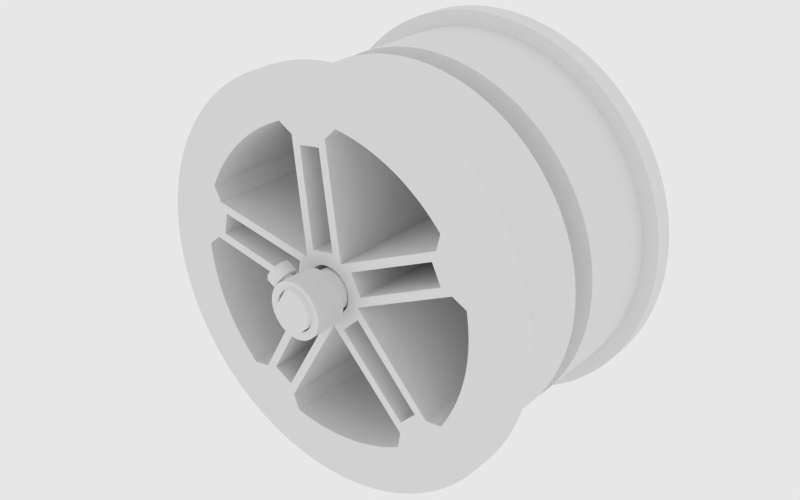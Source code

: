# Source: wheel.blend  (saved by Blender 2.63.13; exported with 4.5.12 LTS)
import bpy
from mathutils import Matrix  # noqa: F401  (used for matrix-valued properties, if any)

bpy.ops.wm.read_factory_settings(use_empty=True)
scene = bpy.context.scene
scene.name = 'Scene'

# ---- collections
col_collection_1 = bpy.data.collections.new('Collection 1'); scene.collection.children.link(col_collection_1)
col_collection_20 = bpy.data.collections.new('Collection 20'); scene.collection.children.link(col_collection_20)
col_collection_20.hide_render = True
col_collection_20.hide_viewport = True

# ---- materials (node trees are filled in below, after node groups)
mat_cyc_white = bpy.data.materials.new('cyc_white')
mat_cyc_latun = bpy.data.materials.new('cyc_latun')

# ---- material node trees

# ---- world
world_world = bpy.data.worlds.new('World'); scene.world = world_world
world_world.use_nodes = True; world_world.node_tree.nodes.clear()
_N = world_world.node_tree.nodes; _L = world_world.node_tree.links
n0 = _N.new('ShaderNodeOutputWorld'); n0.name = 'World Output'; n0.location = (300, 300)
n0.width = 120
n1 = _N.new('ShaderNodeBackground'); n1.name = 'Background'; n1.location = (10, 300)
n1.width = 150
n1.inputs[0].default_value = (0.8006, 0.8006, 0.8006, 1.0)
_L.new(n1.outputs[0], n0.inputs[0])
n0.is_active_output = True
world_world.color = (0.05088, 0.05088, 0.05088)
world_world.use_sun_shadow = False
world_world.sun_shadow_jitter_overblur = 0.0
world_world.cycles.sampling_method = 'MANUAL'
world_world.cycles.sample_map_resolution = 256
world_world.light_settings.ao_factor = 0.5

# ---- meshes
me_wheel = bpy.data.meshes.new('wheel')
me_wheel.from_pydata([(1.983, -9.156, 22.78), (1.983, -36.35, 22.78), (5.688, -9.156, 22.15), (5.688, -36.35, 22.15), (11.02, -9.156, 20.04), (11.02, -36.35, 20.04), (15.66, -9.156, 16.67), (15.66, -36.35, 16.67), (18.18, -9.156, 13.89), (18.18, -36.35, 13.89), (22.27, -9.156, 5.145), (22.27, -36.35, 5.145), (22.83, -9.156, 1.436), (22.83, -36.35, 1.436), (22.47, -9.156, -4.285), (22.47, -36.35, -4.285), (20.69, -9.156, -9.738), (20.69, -36.35, -9.738), (18.84, -9.156, -12.99), (18.84, -36.35, -12.99), (11.77, -9.156, -19.6), (11.77, -36.35, -19.6), (8.419, -9.156, -21.26), (8.419, -36.35, -21.26), (2.866, -9.156, -22.69), (2.866, -36.35, -22.69), (-2.866, -9.156, -22.69), (-2.866, -36.35, -22.69), (-6.524, -9.156, -21.92), (-6.524, -36.35, -21.92), (-15.01, -9.156, -17.26), (-15.01, -36.35, -17.26), (-17.62, -9.156, -14.58), (-17.62, -36.35, -14.58), (-20.69, -9.156, -9.738), (-20.69, -36.35, -9.738), (-22.47, -9.156, -4.285), (-22.47, -36.35, -4.285), (-22.85, -9.156, -0.5583), (-22.85, -36.35, -0.5583), (-21.06, -9.156, 8.937), (-21.06, -36.35, 8.937), (-19.31, -9.156, 12.25), (-19.31, -36.35, 12.25), (-15.66, -9.156, 16.67), (-15.66, -36.35, 16.67), (-11.02, -9.156, 20.04), (-11.02, -36.35, 20.04), (-7.586, -9.156, 21.57), (-7.586, -36.35, 21.57), (2.321, -9.156, 4.553), (2.321, -36.35, 4.553), (5.048, -9.156, -0.8003), (5.048, -36.35, -0.8003), (0.7988, -9.156, -5.048), (0.7988, -36.35, -5.048), (-4.554, -9.156, -2.32), (-4.554, -36.35, -2.32), (-3.613, -9.156, 3.614), (-3.613, -36.35, 3.614), (-7.464, -36.35, 29.07), (-14.46, -36.35, 26.3), (-20.55, -36.35, 21.88), (-25.34, -36.35, 16.08), (-28.55, -36.35, 9.275), (-29.96, -36.35, 1.885), (-29.48, -36.35, -5.624), (-27.16, -36.35, -12.78), (-23.13, -36.35, -19.13), (-17.64, -36.35, -24.28), (-11.05, -36.35, -27.91), (-3.762, -36.35, -29.78), (3.762, -36.35, -29.78), (11.05, -36.35, -27.91), (17.64, -36.35, -24.28), (23.13, -36.35, -19.13), (27.16, -36.35, -12.78), (29.48, -36.35, -5.624), (29.96, -36.35, 1.885), (28.55, -36.35, 9.275), (25.34, -36.35, 16.08), (20.55, -36.35, 21.88), (14.46, -36.35, 26.3), (7.464, -36.35, 29.07), (3.748e-06, -36.35, 30.02), (3.748e-06, -6.02e-07, 30.02), (7.464, -6.02e-07, 29.07), (14.46, -6.02e-07, 26.3), (20.55, -6.02e-07, 21.88), (25.34, -6.02e-07, 16.08), (28.55, -6.02e-07, 9.275), (29.96, -6.02e-07, 1.885), (29.48, -6.02e-07, -5.624), (27.16, -6.02e-07, -12.78), (23.13, -6.02e-07, -19.13), (17.64, -6.02e-07, -24.28), (11.05, -6.02e-07, -27.91), (3.762, -6.02e-07, -29.78), (-3.762, -6.02e-07, -29.78), (-11.05, -6.02e-07, -27.91), (-17.64, -6.02e-07, -24.28), (-23.13, -6.02e-07, -19.13), (-27.16, -6.02e-07, -12.78), (-29.48, -6.02e-07, -5.624), (-29.96, -6.02e-07, 1.885), (-28.55, -6.02e-07, 9.275), (-25.34, -6.02e-07, 16.08), (-20.55, -6.02e-07, 21.88), (-14.46, -6.02e-07, 26.3), (-7.464, -6.02e-07, 29.07), (-19.94, -36.35, 6.722), (-21.0, -36.35, 1.06), (-21.0, -9.156, 1.06), (-19.94, -9.156, 6.722), (0.2321, -9.156, 21.04), (-5.48, -9.156, 20.3), (0.2321, -36.35, 21.04), (-5.48, -36.35, 20.3), (12.18, -9.156, -17.16), (16.36, -9.156, -13.2), (16.36, -36.35, -13.2), (12.18, -36.35, -17.16), (-12.55, -9.156, -16.88), (-7.497, -9.156, -19.64), (-7.497, -36.35, -19.64), (-12.55, -36.35, -16.88), (20.08, -9.156, 6.281), (17.61, -9.156, 11.48), (17.61, -36.35, 11.48), (20.08, -36.35, 6.281), (0.9289, -36.35, 5.598), (-0.8501, -36.35, 19.64), (-4.102, -36.35, 19.22), (-2.517, -36.35, 5.053), (-5.037, -36.35, 2.613), (-18.94, -36.35, 5.26), (-19.54, -36.35, 2.037), (-5.584, -36.35, -0.8322), (-4.042, -36.35, -3.983), (-10.86, -36.35, -16.39), (-7.977, -36.35, -17.96), (-0.934, -36.35, -5.567), (2.539, -36.35, -5.075), (12.23, -36.35, -15.39), (14.61, -36.35, -13.14), (5.006, -36.35, -2.609), (5.611, -36.35, 0.8466), (18.41, -36.35, 6.877), (17.01, -36.35, 9.839), (4.028, -36.35, 3.955), (0.9289, -9.042, 5.598), (-0.8501, -9.042, 19.64), (-4.102, -9.042, 19.22), (-2.517, -9.042, 5.053), (-5.037, -9.042, 2.613), (-18.94, -9.042, 5.26), (-19.54, -9.042, 2.037), (-5.584, -9.042, -0.8322), (-4.042, -9.042, -3.983), (-10.86, -9.042, -16.39), (-7.977, -9.042, -17.96), (-0.934, -9.042, -5.567), (2.539, -9.042, -5.075), (12.23, -9.042, -15.39), (14.61, -9.042, -13.14), (5.006, -9.042, -2.609), (5.611, -9.042, 0.8466), (18.41, -9.042, 6.877), (17.01, -9.042, 9.839), (4.028, -9.042, 3.955), (1.626, -36.35, 3.189), (3.536, -36.35, -0.5605), (0.5595, -36.35, -3.536), (-3.19, -36.35, -1.625), (-2.531, -36.35, 2.532), (0.1879, -36.35, 3.575), (-1.282, -36.35, 3.342), (-3.342, -36.35, 1.283), (-3.575, -36.35, -0.1868), (-2.253, -36.35, -2.782), (-0.927, -36.35, -3.458), (1.949, -36.35, -3.003), (3.002, -36.35, -1.95), (3.458, -36.35, 0.926), (2.782, -36.35, 2.252), (1.626, -24.75, 3.189), (3.536, -24.75, -0.5605), (0.5595, -24.75, -3.536), (-3.19, -24.75, -1.625), (-2.531, -24.75, 2.532), (0.1879, -24.75, 3.575), (-1.282, -24.75, 3.342), (-3.342, -24.75, 1.283), (-3.575, -24.75, -0.1868), (-2.253, -24.75, -2.782), (-0.927, -24.75, -3.458), (1.949, -24.75, -3.003), (3.002, -24.75, -1.95), (3.458, -24.75, 0.926), (2.782, -24.75, 2.252), (-7.464, -3.026, 29.07), (-7.464, -33.32, 29.07), (-29.96, -3.026, 1.885), (-29.96, -33.32, 1.885), (-11.05, -3.026, -27.91), (-11.05, -33.32, -27.91), (23.13, -3.026, -19.13), (23.13, -33.32, -19.13), (25.34, -3.026, 16.08), (25.34, -33.32, 16.08), (-28.55, -3.026, 9.275), (-28.55, -33.32, 9.275), (-17.64, -3.026, -24.28), (-17.64, -33.32, -24.28), (17.64, -3.026, -24.28), (17.64, -33.32, -24.28), (28.55, -3.026, 9.275), (28.55, -33.32, 9.275), (3.748e-06, -3.026, 30.02), (3.748e-06, -33.32, 30.02), (-25.34, -3.026, 16.08), (-25.34, -33.32, 16.08), (-23.13, -3.026, -19.13), (-23.13, -33.32, -19.13), (11.05, -3.026, -27.91), (11.05, -33.32, -27.91), (29.96, -3.026, 1.885), (29.96, -33.32, 1.885), (7.464, -3.026, 29.07), (7.464, -33.32, 29.07), (-14.46, -33.32, 26.3), (-14.46, -3.026, 26.3), (-20.55, -3.026, 21.88), (-20.55, -33.32, 21.88), (-29.48, -33.32, -5.624), (-29.48, -3.026, -5.624), (-27.16, -3.026, -12.78), (-27.16, -33.32, -12.78), (-3.762, -33.32, -29.78), (-3.762, -3.026, -29.78), (3.762, -3.026, -29.78), (3.762, -33.32, -29.78), (27.16, -33.32, -12.78), (27.16, -3.026, -12.78), (29.48, -3.026, -5.624), (29.48, -33.32, -5.624), (20.55, -33.32, 21.88), (20.55, -3.026, 21.88), (14.46, -3.026, 26.3), (14.46, -33.32, 26.3), (-6.887, -3.026, 26.82), (-6.887, -33.32, 26.82), (-27.64, -3.026, 1.739), (-27.64, -33.32, 1.739), (-10.19, -3.026, -25.75), (-10.19, -33.32, -25.75), (21.34, -3.026, -17.65), (21.34, -33.32, -17.65), (23.38, -3.026, 14.84), (23.38, -33.32, 14.84), (-26.34, -3.026, 8.558), (-26.34, -33.32, 8.558), (-16.28, -3.026, -22.4), (-16.28, -33.32, -22.4), (16.28, -3.026, -22.4), (16.28, -33.32, -22.4), (26.34, -3.026, 8.558), (26.34, -33.32, 8.558), (3.748e-06, -3.026, 27.69), (3.748e-06, -33.32, 27.69), (-23.38, -3.026, 14.84), (-23.38, -33.32, 14.84), (-21.34, -3.026, -17.65), (-21.34, -33.32, -17.65), (10.19, -3.026, -25.75), (10.19, -33.32, -25.75), (27.64, -3.026, 1.739), (27.64, -33.32, 1.739), (6.887, -3.026, 26.82), (6.887, -33.32, 26.82), (-13.34, -33.32, 24.27), (-13.34, -3.026, 24.27), (-18.96, -3.026, 20.19), (-18.96, -33.32, 20.19), (-27.2, -33.32, -5.189), (-27.2, -3.026, -5.189), (-25.06, -3.026, -11.79), (-25.06, -33.32, -11.79), (-3.471, -33.32, -27.48), (-3.471, -3.026, -27.48), (3.471, -3.026, -27.48), (3.471, -33.32, -27.48), (25.06, -33.32, -11.79), (25.06, -3.026, -11.79), (27.2, -3.026, -5.189), (27.2, -33.32, -5.189), (18.96, -33.32, 20.19), (18.96, -3.026, 20.19), (13.34, -3.026, 24.27), (13.34, -33.32, 24.27), (-6.887, -20.2, 26.82), (-6.887, -16.16, 26.82), (-27.64, -20.2, 1.739), (-27.64, -16.16, 1.739), (-10.19, -20.2, -25.75), (-10.19, -16.16, -25.75), (21.34, -20.2, -17.65), (21.34, -16.16, -17.65), (23.38, -20.2, 14.84), (23.38, -16.16, 14.84), (-26.34, -20.2, 8.558), (-26.34, -16.16, 8.558), (-16.28, -20.2, -22.4), (-16.28, -16.16, -22.4), (16.28, -20.2, -22.4), (16.28, -16.16, -22.4), (26.34, -20.2, 8.558), (26.34, -16.16, 8.558), (3.748e-06, -20.2, 27.69), (3.748e-06, -16.16, 27.69), (-23.38, -20.2, 14.84), (-23.38, -16.16, 14.84), (-21.34, -20.2, -17.65), (-21.34, -16.16, -17.65), (10.19, -20.2, -25.75), (10.19, -16.16, -25.75), (27.64, -20.2, 1.739), (27.64, -16.16, 1.739), (6.887, -20.2, 26.82), (6.887, -16.16, 26.82), (-13.34, -16.16, 24.27), (-13.34, -20.2, 24.27), (-18.96, -20.2, 20.19), (-18.96, -16.16, 20.19), (-27.2, -16.16, -5.189), (-27.2, -20.2, -5.189), (-25.06, -20.2, -11.79), (-25.06, -16.16, -11.79), (-3.471, -16.16, -27.48), (-3.471, -20.2, -27.48), (3.471, -20.2, -27.48), (3.471, -16.16, -27.48), (25.06, -16.16, -11.79), (25.06, -20.2, -11.79), (27.2, -20.2, -5.189), (27.2, -16.16, -5.189), (18.96, -16.16, 20.19), (18.96, -20.2, 20.19), (13.34, -20.2, 24.27), (13.34, -16.16, 24.27), (-5.958, -20.2, 23.21), (-5.958, -16.16, 23.21), (-23.91, -20.2, 1.504), (-23.91, -16.16, 1.504), (-8.82, -20.2, -22.28), (-8.82, -16.16, -22.28), (18.46, -20.2, -15.27), (18.46, -16.16, -15.27), (20.23, -20.2, 12.84), (20.23, -16.16, 12.84), (-22.79, -20.2, 7.404), (-22.79, -16.16, 7.404), (-14.08, -20.2, -19.38), (-14.08, -16.16, -19.38), (14.08, -20.2, -19.38), (14.08, -16.16, -19.38), (22.79, -20.2, 7.404), (22.79, -16.16, 7.404), (3.748e-06, -20.2, 23.96), (3.748e-06, -16.16, 23.96), (-20.23, -20.2, 12.84), (-20.23, -16.16, 12.84), (-18.46, -20.2, -15.27), (-18.46, -16.16, -15.27), (8.82, -20.2, -22.28), (8.82, -16.16, -22.28), (23.91, -20.2, 1.504), (23.91, -16.16, 1.504), (5.958, -20.2, 23.21), (5.958, -16.16, 23.21), (-11.54, -16.16, 21.0), (-11.54, -20.2, 21.0), (-16.4, -20.2, 17.47), (-16.4, -16.16, 17.47), (-23.53, -16.16, -4.489), (-23.53, -20.2, -4.489), (-21.68, -20.2, -10.2), (-21.68, -16.16, -10.2), (-3.003, -16.16, -23.77), (-3.003, -20.2, -23.77), (3.003, -20.2, -23.77), (3.003, -16.16, -23.77), (21.68, -16.16, -10.2), (21.68, -20.2, -10.2), (23.53, -20.2, -4.489), (23.53, -16.16, -4.489), (16.4, -16.16, 17.47), (16.4, -20.2, 17.47), (11.54, -20.2, 21.0), (11.54, -16.16, 21.0), (1.738, -37.75, -2.417), (1.982, -37.75, -2.269), (2.21, -37.75, -2.099), (2.422, -37.75, -1.908), (2.614, -37.75, -1.697), (2.784, -37.75, -1.469), (3.051, -37.75, -0.9677), (3.145, -37.75, -0.6992), (3.213, -37.75, -0.4225), (3.254, -37.75, -0.1403), (3.268, -37.75, 0.1444), (3.254, -37.75, 0.429), (3.213, -37.75, 0.7106), (-2.478, -37.75, -0.4313), (1.976, -37.75, 2.556), (2.204, -37.75, 2.385), (2.415, -37.75, 2.194), (2.606, -37.75, 1.982), (2.777, -37.75, 1.754), (2.925, -37.75, 1.51), (3.048, -37.75, 1.254), (-0.4791, -37.75, 2.917), (1.733, -37.75, 2.702), (1.215, -37.75, -2.637), (-0.9971, -37.75, -2.423), (-2.409, -37.75, -0.7072), (2.93, -37.75, -1.225), (3.145, -37.75, 0.9865), (3.145, -43.59, 0.9865), (2.93, -43.59, -1.225), (-2.409, -43.59, -0.7072), (-0.9971, -43.59, -2.423), (1.215, -43.59, -2.637), (1.733, -43.59, 2.702), (-0.4791, -43.59, 2.917), (3.048, -43.59, 1.254), (2.925, -43.59, 1.51), (2.777, -43.59, 1.754), (2.606, -43.59, 1.982), (2.415, -43.59, 2.194), (2.204, -43.59, 2.385), (1.976, -43.59, 2.556), (-2.478, -43.59, -0.4313), (3.213, -43.59, 0.7106), (3.254, -43.59, 0.429), (3.268, -43.59, 0.1444), (3.254, -43.59, -0.1403), (3.213, -43.59, -0.4225), (3.145, -43.59, -0.6992), (3.051, -43.59, -0.9677), (2.784, -43.59, -1.469), (2.614, -43.59, -1.697), (2.422, -43.59, -1.908), (2.21, -43.59, -2.099), (1.982, -43.59, -2.269), (1.738, -43.59, -2.417), (1.482, -43.59, -2.54), (-2.312, -43.59, -0.9744), (-2.189, -43.59, -1.231), (-2.041, -43.59, -1.475), (-1.871, -43.59, -1.703), (-0.7396, -43.59, -2.543), (-0.4711, -43.59, -2.637), (-0.1944, -43.59, -2.705), (0.08777, -43.59, -2.746), (0.3725, -43.59, -2.76), (0.6571, -43.59, -2.747), (0.9387, -43.59, -2.706), (-0.2032, -43.59, 2.985), (0.07838, -43.59, 3.026), (0.363, -43.59, 3.04), (0.6477, -43.59, 3.026), (0.9299, -43.59, 2.985), (1.207, -43.59, 2.917), (1.475, -43.59, 2.823), (-1.241, -43.59, -2.276), (-1.469, -43.59, -2.106), (-1.679, -43.59, -1.914), (1.482, -37.75, -2.54), (-2.312, -37.75, -0.9744), (-2.189, -37.75, -1.231), (-2.041, -37.75, -1.475), (-1.871, -37.75, -1.703), (-0.7396, -37.75, -2.543), (-0.4711, -37.75, -2.637), (-0.1944, -37.75, -2.705), (0.08777, -37.75, -2.746), (0.3725, -37.75, -2.76), (0.6571, -37.75, -2.747), (0.9387, -37.75, -2.706), (-0.2032, -37.75, 2.985), (0.07838, -37.75, 3.026), (0.363, -37.75, 3.04), (0.6477, -37.75, 3.026), (0.9299, -37.75, 2.985), (1.207, -37.75, 2.917), (1.475, -37.75, 2.823), (-1.241, -37.75, -2.276), (-1.469, -37.75, -2.106), (-1.679, -37.75, -1.914), (-2.704, -5.992, -0.7971), (-0.5691, -5.992, 3.212), (-2.467, -5.992, 1.65), (-1.142, -5.992, -2.695), (3.203, -5.992, -1.37), (1.878, -5.992, 2.975), (3.44, -5.992, 1.077), (1.305, -5.992, -2.933), (-0.5691, -37.75, 3.212), (-2.467, -37.75, 1.65), (1.878, -37.75, 2.975), (1.305, -37.75, -2.933), (-1.142, -37.75, -2.695), (-2.704, -37.75, -0.7971), (3.203, -37.75, -1.37), (3.44, -37.75, 1.077), (-3.626, -38.3, 2.105), (-3.626, -42.91, 2.105), (-0.8949, -38.3, 4.231), (-0.8949, -42.91, 4.231), (2.54, -38.3, 3.804), (2.54, -42.91, 3.804), (4.666, -38.3, 1.073), (4.666, -42.91, 1.073), (4.238, -38.3, -2.362), (4.238, -42.91, -2.362), (1.507, -38.3, -4.488), (1.507, -42.91, -4.488), (-1.927, -38.3, -4.06), (-1.927, -42.91, -4.06), (-4.053, -38.3, -1.329), (-4.053, -42.91, -1.329), (-2.502, -42.91, 1.467), (-0.5517, -42.91, 2.986), (1.901, -42.91, 2.68), (3.42, -42.91, 0.7295), (3.114, -42.91, -1.724), (1.164, -42.91, -3.242), (-1.289, -42.91, -2.937), (-2.808, -42.91, -0.9861), (-2.502, -39.09, 1.467), (-0.5517, -39.09, 2.986), (1.901, -39.09, 2.68), (3.42, -39.09, 0.7295), (3.114, -39.09, -1.724), (1.164, -39.09, -3.242), (-1.289, -39.09, -2.937), (-2.808, -39.09, -0.9861), (-2.236, -39.09, 1.316), (-0.4704, -39.09, 2.691), (1.75, -39.09, 2.414), (3.125, -39.09, 0.6483), (2.848, -39.09, -1.572), (1.083, -39.09, -2.947), (-1.138, -39.09, -2.671), (-2.513, -39.09, -0.9048), (-3.379, -38.76, 2.153), (-4.903, -38.76, 3.018), (-2.756, -39.29, 3.249), (-4.279, -39.29, 4.115), (-2.498, -40.57, 3.704), (-4.021, -40.57, 4.569), (-2.756, -41.85, 3.249), (-4.279, -41.85, 4.115), (-3.379, -42.38, 2.153), (-4.903, -42.38, 3.018), (-4.002, -41.85, 1.056), (-5.526, -41.85, 1.921), (-4.26, -40.57, 0.6012), (-5.784, -40.57, 1.467), (-4.002, -39.29, 1.056), (-5.526, -39.29, 1.921), (-4.487, -39.12, 3.749), (-4.695, -38.94, 3.384), (-5.318, -42.03, 2.287), (-5.11, -42.21, 2.652), (-4.337, -39.12, 3.664), (-4.544, -38.94, 3.298), (-5.167, -42.03, 2.201), (-4.96, -42.21, 2.567), (-3.379, -39.4, 2.153), (-2.975, -39.74, 2.864), (-2.807, -40.57, 3.159), (-2.975, -41.4, 2.864), (-3.379, -41.75, 2.153), (-3.783, -41.4, 1.441), (-3.951, -40.57, 1.146), (-3.783, -39.74, 1.441), (-1.242, -39.4, 0.9389), (-0.8382, -39.74, 1.651), (-0.6707, -40.57, 1.945), (-0.8382, -41.4, 1.651), (-1.242, -41.75, 0.9389), (-1.647, -41.4, 0.2272), (-1.814, -40.57, -0.0676), (-1.647, -39.74, 0.2272)], [], [(0, 2, 3, 1), (2, 4, 5, 3), (4, 6, 7, 5), (10, 12, 13, 11), (12, 14, 15, 13), (14, 16, 17, 15), (20, 22, 23, 21), (22, 24, 25, 23), (24, 26, 27, 25), (30, 32, 33, 31), (32, 34, 35, 33), (34, 36, 37, 35), (40, 42, 43, 41), (42, 44, 45, 43), (44, 46, 47, 45), (73, 74, 21, 23), (83, 84, 1, 3), (61, 62, 45, 47), (80, 81, 7, 9), (68, 69, 31, 33), (75, 76, 17, 19), (63, 64, 41, 43), (82, 83, 3, 5), (70, 71, 27, 29), (77, 78, 13, 15), (65, 66, 37, 39), (72, 73, 23, 25), (60, 61, 47, 49), (79, 80, 9, 11), (67, 68, 33, 35), (74, 75, 19, 21), (62, 63, 43, 45), (81, 82, 5, 7), (69, 70, 29, 31), (76, 77, 15, 17), (64, 65, 39, 41), (71, 72, 25, 27), (84, 60, 49, 1), (78, 79, 11, 13), (66, 67, 35, 37), (110, 41, 39, 111), (125, 31, 29, 124), (129, 11, 9, 128), (174, 176, 133, 59), (116, 1, 49, 117), (110, 59, 58, 113), (111, 39, 38, 112), (124, 123, 54, 55), (117, 115, 58, 59), (122, 125, 57, 56), (129, 126, 10, 11), (128, 127, 50, 51), (114, 116, 51, 50), (16, 18, 19, 17), (6, 8, 9, 7), (26, 28, 29, 27), (36, 38, 39, 37), (46, 48, 49, 47), (201, 230, 61, 60), (203, 234, 66, 65), (205, 238, 71, 70), (207, 242, 76, 75), (209, 246, 81, 80), (219, 201, 60, 84), (211, 203, 65, 64), (213, 205, 70, 69), (215, 207, 75, 74), (217, 209, 80, 79), (221, 211, 64, 63), (223, 213, 69, 68), (225, 215, 74, 73), (227, 217, 79, 78), (229, 219, 84, 83), (233, 221, 63, 62), (237, 223, 68, 67), (241, 225, 73, 72), (245, 227, 78, 77), (249, 229, 83, 82), (230, 233, 62, 61), (234, 237, 67, 66), (238, 241, 72, 71), (242, 245, 77, 76), (246, 249, 82, 81), (41, 110, 113, 40), (57, 111, 112, 56), (49, 48, 115, 117), (0, 1, 116, 114), (120, 119, 52, 53), (53, 52, 126, 129), (9, 8, 127, 128), (30, 31, 125, 122), (121, 21, 19, 120), (29, 28, 123, 124), (118, 121, 55, 54), (19, 18, 119, 120), (20, 21, 121, 118), (51, 116, 131, 130), (116, 117, 132, 131), (117, 59, 133, 132), (138, 141, 180, 179), (169, 168, 148, 149), (59, 110, 135, 134), (110, 111, 136, 135), (111, 57, 137, 136), (171, 182, 145, 53), (150, 153, 133, 130), (57, 125, 139, 138), (125, 124, 140, 139), (124, 55, 141, 140), (179, 173, 57, 138), (156, 155, 135, 136), (55, 121, 143, 142), (121, 120, 144, 143), (120, 53, 145, 144), (134, 137, 178, 177), (161, 160, 140, 141), (53, 129, 147, 146), (129, 128, 148, 147), (128, 51, 149, 148), (172, 180, 141, 55), (153, 152, 132, 133), (150, 151, 152, 153), (154, 155, 156, 157), (158, 159, 160, 161), (162, 163, 164, 165), (166, 167, 168, 169), (151, 150, 130, 131), (164, 163, 143, 144), (158, 161, 141, 138), (159, 158, 138, 139), (166, 169, 149, 146), (167, 166, 146, 147), (157, 156, 136, 137), (152, 151, 131, 132), (165, 164, 144, 145), (160, 159, 139, 140), (154, 157, 137, 134), (155, 154, 134, 135), (168, 167, 147, 148), (162, 165, 145, 142), (163, 162, 142, 143), (181, 172, 55, 142), (170, 184, 149, 51), (175, 170, 51, 130), (142, 145, 182, 181), (173, 178, 137, 57), (130, 133, 176, 175), (183, 171, 53, 146), (177, 174, 59, 134), (146, 149, 184, 183), (188, 193, 178, 173), (183, 184, 199, 198), (179, 180, 195, 194), (189, 191, 176, 174), (196, 187, 172, 181), (186, 197, 182, 171), (190, 185, 170, 175), (192, 189, 174, 177), (181, 182, 197, 196), (177, 178, 193, 192), (198, 186, 171, 183), (194, 188, 173, 179), (175, 176, 191, 190), (185, 199, 184, 170), (187, 195, 180, 172), (188, 194, 195, 187, 196, 197, 186, 198, 199, 185, 190, 191, 189, 192, 193), (109, 108, 231, 200), (207, 215, 265, 257), (104, 103, 235, 202), (225, 241, 291, 275), (99, 98, 239, 204), (252, 260, 210, 202), (94, 93, 243, 206), (270, 282, 232, 220), (89, 88, 247, 208), (298, 297, 247, 248), (85, 109, 200, 218), (242, 207, 257, 292), (105, 104, 202, 210), (215, 225, 275, 265), (100, 99, 204, 212), (237, 234, 284, 287), (95, 94, 206, 214), (285, 252, 202, 235), (90, 89, 208, 216), (260, 270, 220, 210), (106, 105, 210, 220), (278, 298, 248, 228), (101, 100, 212, 222), (205, 213, 263, 255), (96, 95, 214, 224), (223, 237, 287, 273), (91, 90, 216, 226), (250, 268, 218, 200), (86, 85, 218, 228), (268, 278, 228, 218), (107, 106, 220, 232), (294, 293, 243, 244), (102, 101, 222, 236), (238, 205, 255, 288), (97, 96, 224, 240), (213, 223, 273, 263), (92, 91, 226, 244), (233, 230, 280, 283), (87, 86, 228, 248), (281, 250, 200, 231), (108, 107, 232, 231), (258, 266, 216, 208), (103, 102, 236, 235), (276, 294, 244, 226), (98, 97, 240, 239), (203, 211, 261, 253), (93, 92, 244, 243), (221, 233, 283, 271), (88, 87, 248, 247), (249, 246, 296, 299), (30, 122, 56, 112, 38, 36, 34, 32), (118, 54, 123, 28, 26, 24, 22, 20), (0, 114, 50, 127, 8, 6, 4, 2), (10, 126, 52, 119, 18, 16, 14, 12), (40, 113, 58, 115, 48, 46, 44, 42), (300, 331, 280, 251), (302, 335, 284, 253), (304, 339, 288, 255), (306, 343, 292, 257), (308, 347, 296, 259), (318, 300, 251, 269), (310, 302, 253, 261), (312, 304, 255, 263), (314, 306, 257, 265), (316, 308, 259, 267), (320, 310, 261, 271), (322, 312, 263, 273), (324, 314, 265, 275), (326, 316, 267, 277), (328, 318, 269, 279), (332, 320, 271, 283), (336, 322, 273, 287), (340, 324, 275, 291), (344, 326, 277, 295), (348, 328, 279, 299), (331, 332, 283, 280), (335, 336, 287, 284), (339, 340, 291, 288), (343, 344, 295, 292), (347, 348, 299, 296), (282, 281, 231, 232), (262, 272, 222, 212), (289, 254, 204, 239), (241, 238, 288, 291), (217, 227, 277, 267), (246, 209, 259, 296), (272, 286, 236, 222), (254, 262, 212, 204), (227, 245, 295, 277), (209, 217, 267, 259), (230, 201, 251, 280), (286, 285, 235, 236), (264, 274, 224, 214), (293, 256, 206, 243), (245, 242, 292, 295), (219, 229, 279, 269), (201, 219, 269, 251), (274, 290, 240, 224), (256, 264, 214, 206), (229, 249, 299, 279), (211, 221, 271, 261), (234, 203, 253, 284), (290, 289, 239, 240), (266, 276, 226, 216), (297, 258, 208, 247), (250, 281, 330, 301), (328, 348, 398, 378), (252, 285, 334, 303), (357, 365, 315, 307), (254, 289, 338, 305), (375, 391, 341, 325), (256, 293, 342, 307), (300, 318, 368, 350), (258, 297, 346, 309), (318, 328, 378, 368), (268, 250, 301, 319), (344, 343, 393, 394), (260, 252, 303, 311), (392, 357, 307, 342), (262, 254, 305, 313), (365, 375, 325, 315), (264, 256, 307, 315), (387, 384, 334, 337), (266, 258, 309, 317), (331, 300, 350, 381), (270, 260, 311, 321), (308, 316, 366, 358), (272, 262, 313, 323), (326, 344, 394, 376), (274, 264, 315, 325), (355, 363, 313, 305), (276, 266, 317, 327), (373, 387, 337, 323), (278, 268, 319, 329), (347, 308, 358, 397), (282, 270, 321, 333), (316, 326, 376, 366), (286, 272, 323, 337), (340, 339, 389, 390), (290, 274, 325, 341), (388, 355, 305, 338), (294, 276, 327, 345), (363, 373, 323, 313), (298, 278, 329, 349), (383, 380, 330, 333), (281, 282, 333, 330), (306, 314, 364, 356), (285, 286, 337, 334), (324, 340, 390, 374), (289, 290, 341, 338), (353, 361, 311, 303), (293, 294, 345, 342), (371, 383, 333, 321), (297, 298, 349, 346), (399, 396, 346, 349), (351, 380, 381, 350), (353, 384, 385, 352), (355, 388, 389, 354), (357, 392, 393, 356), (359, 396, 397, 358), (369, 351, 350, 368), (361, 353, 352, 360), (363, 355, 354, 362), (365, 357, 356, 364), (367, 359, 358, 366), (371, 361, 360, 370), (373, 363, 362, 372), (375, 365, 364, 374), (377, 367, 366, 376), (379, 369, 368, 378), (383, 371, 370, 382), (387, 373, 372, 386), (391, 375, 374, 390), (395, 377, 376, 394), (399, 379, 378, 398), (380, 383, 382, 381), (384, 387, 386, 385), (388, 391, 390, 389), (392, 395, 394, 393), (396, 399, 398, 397), (310, 320, 370, 360), (335, 302, 352, 385), (391, 388, 338, 341), (367, 377, 327, 317), (396, 359, 309, 346), (348, 347, 397, 398), (320, 332, 382, 370), (302, 310, 360, 352), (377, 395, 345, 327), (359, 367, 317, 309), (380, 351, 301, 330), (332, 331, 381, 382), (312, 322, 372, 362), (339, 304, 354, 389), (395, 392, 342, 345), (369, 379, 329, 319), (351, 369, 319, 301), (322, 336, 386, 372), (304, 312, 362, 354), (379, 399, 349, 329), (361, 371, 321, 311), (384, 353, 303, 334), (336, 335, 385, 386), (314, 324, 374, 364), (343, 306, 356, 393), (419, 436, 435, 420), (479, 457, 430, 425), (426, 406, 449, 429), (423, 432, 467, 489), (487, 465, 464, 486), (422, 433, 441, 414), (400, 401, 454, 455), (408, 409, 446, 447), (416, 439, 438, 417), (482, 460, 459, 481), (471, 472, 494, 493), (475, 476, 498, 497), (403, 404, 451, 452), (468, 469, 491, 490), (418, 437, 436, 419), (480, 458, 457, 479), (405, 426, 429, 450), (425, 430, 442, 413), (488, 466, 465, 487), (478, 400, 455, 456), (407, 408, 447, 448), (485, 463, 462, 484), (415, 440, 439, 416), (402, 403, 452, 453), (472, 473, 495, 494), (476, 477, 499, 498), (469, 470, 492, 491), (413, 442, 434, 421), (410, 411, 444, 445), (404, 405, 450, 451), (412, 427, 428, 443), (483, 461, 431, 424), (420, 435, 428, 427), (423, 478, 456, 432), (489, 467, 466, 488), (406, 407, 448, 449), (486, 464, 463, 485), (414, 441, 440, 415), (401, 402, 453, 454), (473, 474, 496, 495), (409, 410, 445, 446), (470, 471, 493, 492), (417, 438, 437, 418), (481, 459, 458, 480), (411, 412, 443, 444), (484, 462, 461, 483), (474, 433, 422, 496), (421, 434, 468, 490), (424, 431, 475, 497), (499, 477, 460, 482), (509, 508, 501, 502), (514, 511, 507, 504), (515, 514, 504, 506), (505, 501, 508, 510), (503, 507, 511, 512), (500, 503, 512, 513), (502, 500, 513, 509), (516, 517, 519, 518), (518, 519, 521, 520), (520, 521, 523, 522), (522, 523, 525, 524), (524, 525, 527, 526), (526, 527, 529, 528), (521, 519, 533, 534), (530, 531, 517, 516), (528, 529, 531, 530), (516, 518, 520, 522, 524, 526, 528, 530), (523, 521, 534, 535), (519, 517, 532, 533), (525, 523, 535, 536), (527, 525, 536, 537), (529, 527, 537, 538), (531, 529, 538, 539), (517, 531, 539, 532), (537, 536, 544, 545), (532, 539, 547, 540), (533, 532, 540, 541), (536, 535, 543, 544), (539, 538, 546, 547), (535, 534, 542, 543), (538, 537, 545, 546), (534, 533, 541, 542), (546, 545, 553, 554), (542, 541, 549, 550), (545, 544, 552, 553), (540, 547, 555, 548), (541, 540, 548, 549), (544, 543, 551, 552), (547, 546, 554, 555), (543, 542, 550, 551), (565, 575, 579, 578, 574, 567, 566, 564), (558, 559, 561, 560), (560, 561, 563, 562), (562, 563, 565, 564), (566, 567, 569, 568), (573, 557, 571, 569, 567, 574), (570, 571, 557, 556), (568, 569, 571, 570), (560, 562, 583, 582), (559, 572, 575, 565, 563, 561), (576, 577, 578, 579), (573, 574, 578, 577), (576, 579, 575, 572), (556, 557, 573, 577, 576, 572, 559, 558), (585, 586, 594, 593), (556, 558, 581, 580), (562, 564, 584, 583), (564, 566, 585, 584), (566, 568, 586, 585), (568, 570, 587, 586), (570, 556, 580, 587), (558, 560, 582, 581), (588, 589, 590, 591, 592, 593, 594, 595), (581, 582, 590, 589), (584, 585, 593, 592), (587, 580, 588, 595), (580, 581, 589, 588), (583, 584, 592, 591), (586, 587, 595, 594), (582, 583, 591, 590), (506, 505, 510, 515), (510, 508, 509, 513, 512, 511, 514, 515), (435, 436, 437, 438, 439, 440, 441, 433, 474, 473, 472, 471, 470, 469, 468, 434, 442, 430, 457, 458, 459, 460, 477, 476, 475, 431, 461, 462, 463, 464, 465, 466, 467, 432, 456, 455, 454, 453, 452, 451, 450, 429, 449, 448, 447, 446, 445, 444, 443, 428), (86, 87, 88, 89, 90, 91, 92, 93, 94, 95, 96, 97, 98, 99, 100, 101, 102, 103, 104, 105, 106, 107, 108, 109, 85)])
me_wheel.polygons.foreach_set('material_index', [0, 0, 0, 0, 0, 0, 0, 0, 0, 0, 0, 0, 0, 0, 0, 0, 0, 0, 0, 0, 0, 0, 0, 0, 0, 0, 0, 0, 0, 0, 0, 0, 0, 0, 0, 0, 0, 0, 0, 0, 0, 0, 0, 0, 0, 0, 0, 0, 0, 0, 0, 0, 0, 0, 0, 0, 0, 0, 0, 0, 0, 0, 0, 0, 0, 0, 0, 0, 0, 0, 0, 0, 0, 0, 0, 0, 0, 0, 0, 0, 0, 0, 0, 0, 0, 0, 0, 0, 0, 0, 0, 0, 0, 0, 0, 0, 0, 0, 0, 0, 0, 0, 0, 0, 0, 0, 0, 0, 0, 0, 0, 0, 0, 0, 0, 0, 0, 0, 0, 0, 0, 0, 0, 0, 0, 0, 0, 0, 0, 0, 0, 0, 0, 0, 0, 0, 0, 0, 0, 0, 0, 0, 0, 0, 0, 0, 0, 0, 0, 0, 0, 0, 0, 0, 0, 0, 0, 0, 0, 0, 0, 0, 0, 0, 0, 0, 0, 0, 0, 0, 0, 0, 0, 0, 0, 0, 0, 0, 0, 0, 0, 0, 0, 0, 0, 0, 0, 0, 0, 0, 0, 0, 0, 0, 0, 0, 0, 0, 0, 0, 0, 0, 0, 0, 0, 0, 0, 0, 0, 0, 0, 0, 0, 0, 0, 0, 0, 0, 0, 0, 0, 0, 0, 0, 0, 0, 0, 0, 0, 0, 0, 0, 0, 0, 0, 0, 0, 0, 0, 0, 0, 0, 0, 0, 0, 0, 0, 0, 0, 0, 0, 0, 0, 0, 0, 0, 0, 0, 0, 0, 0, 0, 0, 0, 0, 0, 0, 0, 0, 0, 0, 0, 0, 0, 0, 0, 0, 0, 0, 0, 0, 0, 0, 0, 0, 0, 0, 0, 0, 0, 0, 0, 0, 0, 0, 0, 0, 0, 0, 0, 0, 0, 0, 0, 0, 0, 0, 0, 0, 0, 0, 0, 0, 0, 0, 0, 0, 0, 0, 0, 0, 0, 0, 0, 0, 0, 0, 0, 0, 0, 0, 0, 0, 0, 0, 0, 0, 0, 0, 0, 0, 0, 0, 0, 0, 0, 0, 0, 0, 0, 0, 0, 0, 0, 0, 0, 0, 0, 0, 0, 0, 0, 0, 0, 0, 0, 0, 0, 0, 0, 0, 1, 1, 1, 1, 1, 1, 1, 1, 1, 1, 1, 1, 1, 1, 1, 1, 1, 1, 1, 1, 1, 1, 1, 1, 1, 1, 1, 1, 1, 1, 1, 1, 1, 1, 1, 1, 1, 1, 1, 1, 1, 1, 1, 1, 1, 1, 1, 1, 1, 1, 0, 0, 0, 0, 0, 0, 0, 1, 1, 1, 1, 1, 1, 1, 1, 1, 1, 1, 1, 1, 1, 1, 1, 1, 1, 1, 1, 1, 1, 1, 1, 1, 1, 1, 1, 1, 1, 1, 1, 1, 1, 1, 1, 1, 1, 1, 1, 1, 1, 1, 1, 1, 1, 1, 1, 1, 1, 1, 1, 1, 1, 1, 1, 1, 1, 1, 1, 1, 1, 1, 0, 0, 1, 0])
_k = {(0, 2): 1.0, (1, 3): 1.0, (0, 1): 1.0, (2, 4): 1.0, (3, 5): 1.0, (4, 6): 1.0, (5, 7): 1.0, (6, 8): 1.0, (7, 9): 1.0, (8, 9): 1.0, (10, 11): 1.0, (10, 12): 1.0, (11, 13): 1.0, (12, 14): 1.0, (13, 15): 1.0, (14, 16): 1.0, (15, 17): 1.0, (16, 18): 1.0, (17, 19): 1.0, (18, 19): 1.0, (20, 21): 1.0, (20, 22): 1.0, (21, 23): 1.0, (22, 24): 1.0, (23, 25): 1.0, (24, 26): 1.0, (25, 27): 1.0, (26, 28): 1.0, (27, 29): 1.0, (28, 29): 1.0, (30, 31): 1.0, (30, 32): 1.0, (31, 33): 1.0, (32, 34): 1.0, (33, 35): 1.0, (34, 36): 1.0, (35, 37): 1.0, (36, 38): 1.0, (37, 39): 1.0, (38, 39): 1.0, (40, 41): 1.0, (40, 42): 1.0, (41, 43): 1.0, (42, 44): 1.0, (43, 45): 1.0, (44, 46): 1.0, (45, 47): 1.0, (46, 48): 1.0, (47, 49): 1.0, (48, 49): 1.0, (1, 49): 1.0, (173, 178): 1.0, (53, 129): 1.0, (59, 117): 1.0, (174, 177): 1.0, (51, 116): 1.0, (175, 176): 1.0, (56, 57): 1.0, (174, 176): 1.0, (58, 59): 1.0, (170, 175): 1.0, (59, 110): 1.0, (57, 111): 1.0, (56, 112): 1.0, (58, 113): 1.0, (51, 128): 1.0, (57, 125): 1.0, (55, 124): 1.0, (54, 123): 1.0, (56, 122): 1.0, (50, 127): 1.0, (52, 126): 1.0, (58, 115): 1.0, (50, 114): 1.0, (54, 55): 1.0, (52, 53): 1.0, (50, 51): 1.0, (60, 84): 1.0, (60, 61): 1.0, (61, 62): 1.0, (62, 63): 1.0, (63, 64): 1.0, (64, 65): 1.0, (65, 66): 1.0, (66, 67): 1.0, (67, 68): 1.0, (68, 69): 1.0, (69, 70): 1.0, (70, 71): 1.0, (71, 72): 1.0, (72, 73): 1.0, (73, 74): 1.0, (74, 75): 1.0, (75, 76): 1.0, (76, 77): 1.0, (77, 78): 1.0, (78, 79): 1.0, (79, 80): 1.0, (80, 81): 1.0, (81, 82): 1.0, (82, 83): 1.0, (83, 84): 1.0, (85, 86): 1.0, (86, 87): 1.0, (87, 88): 1.0, (88, 89): 1.0, (89, 90): 1.0, (90, 91): 1.0, (91, 92): 1.0, (92, 93): 1.0, (93, 94): 1.0, (94, 95): 1.0, (95, 96): 1.0, (96, 97): 1.0, (97, 98): 1.0, (98, 99): 1.0, (99, 100): 1.0, (100, 101): 1.0, (101, 102): 1.0, (102, 103): 1.0, (103, 104): 1.0, (104, 105): 1.0, (105, 106): 1.0, (106, 107): 1.0, (107, 108): 1.0, (108, 109): 1.0, (85, 109): 1.0, (41, 110): 1.0, (39, 111): 1.0, (38, 112): 1.0, (40, 113): 1.0, (110, 111): 1.0, (110, 113): 1.0, (111, 112): 1.0, (55, 121): 1.0, (115, 117): 1.0, (116, 117): 1.0, (114, 116): 1.0, (0, 114): 1.0, (1, 116): 1.0, (49, 117): 1.0, (48, 115): 1.0, (128, 129): 1.0, (126, 129): 1.0, (127, 128): 1.0, (21, 121): 1.0, (19, 120): 1.0, (18, 119): 1.0, (118, 121): 1.0, (120, 121): 1.0, (119, 120): 1.0, (122, 125): 1.0, (10, 126): 1.0, (9, 128): 1.0, (11, 129): 1.0, (8, 127): 1.0, (123, 124): 1.0, (124, 125): 1.0, (30, 122): 1.0, (28, 123): 1.0, (29, 124): 1.0, (31, 125): 1.0, (20, 118): 1.0, (52, 119): 1.0, (53, 120): 1.0, (54, 118): 1.0, (51, 130): 1.0, (116, 131): 1.0, (130, 131): 1.0, (117, 132): 1.0, (131, 132): 1.0, (59, 133): 1.0, (132, 133): 1.0, (130, 133): 1.0, (59, 134): 1.0, (110, 135): 1.0, (134, 135): 1.0, (111, 136): 1.0, (135, 136): 1.0, (57, 137): 1.0, (136, 137): 1.0, (134, 137): 1.0, (57, 138): 1.0, (125, 139): 1.0, (138, 139): 1.0, (124, 140): 1.0, (139, 140): 1.0, (55, 141): 1.0, (140, 141): 1.0, (138, 141): 1.0, (55, 142): 1.0, (121, 143): 1.0, (142, 143): 1.0, (120, 144): 1.0, (143, 144): 1.0, (53, 145): 1.0, (144, 145): 1.0, (142, 145): 1.0, (53, 146): 1.0, (129, 147): 1.0, (146, 147): 1.0, (128, 148): 1.0, (147, 148): 1.0, (51, 149): 1.0, (148, 149): 1.0, (146, 149): 1.0, (150, 151): 1.0, (151, 152): 1.0, (152, 153): 1.0, (150, 153): 1.0, (154, 155): 1.0, (155, 156): 1.0, (156, 157): 1.0, (154, 157): 1.0, (158, 159): 1.0, (159, 160): 1.0, (160, 161): 1.0, (158, 161): 1.0, (162, 163): 1.0, (163, 164): 1.0, (164, 165): 1.0, (162, 165): 1.0, (166, 167): 1.0, (167, 168): 1.0, (168, 169): 1.0, (166, 169): 1.0, (132, 152): 1.0, (133, 153): 1.0, (140, 160): 1.0, (141, 161): 1.0, (135, 155): 1.0, (136, 156): 1.0, (130, 150): 1.0, (148, 168): 1.0, (149, 169): 1.0, (131, 151): 1.0, (143, 163): 1.0, (144, 164): 1.0, (138, 158): 1.0, (139, 159): 1.0, (146, 166): 1.0, (147, 167): 1.0, (137, 157): 1.0, (145, 165): 1.0, (134, 154): 1.0, (142, 162): 1.0, (177, 178): 1.0, (173, 179): 1.0, (172, 180): 1.0, (179, 180): 1.0, (172, 181): 1.0, (171, 182): 1.0, (181, 182): 1.0, (171, 183): 1.0, (170, 184): 1.0, (183, 184): 1.0, (188, 193): 1.0, (189, 192): 1.0, (190, 191): 1.0, (189, 191): 1.0, (185, 190): 1.0, (192, 193): 1.0, (188, 194): 1.0, (187, 195): 1.0, (194, 195): 1.0, (187, 196): 1.0, (186, 197): 1.0, (196, 197): 1.0, (186, 198): 1.0, (185, 199): 1.0, (198, 199): 1.0, (200, 231): 1.0, (201, 230): 1.0, (202, 235): 1.0, (203, 234): 1.0, (204, 239): 1.0, (205, 238): 1.0, (206, 243): 1.0, (207, 242): 1.0, (208, 247): 1.0, (209, 246): 1.0, (200, 218): 1.0, (201, 219): 1.0, (202, 210): 1.0, (203, 211): 1.0, (204, 212): 1.0, (205, 213): 1.0, (206, 214): 1.0, (207, 215): 1.0, (208, 216): 1.0, (209, 217): 1.0, (210, 220): 1.0, (211, 221): 1.0, (212, 222): 1.0, (213, 223): 1.0, (214, 224): 1.0, (215, 225): 1.0, (216, 226): 1.0, (217, 227): 1.0, (218, 228): 1.0, (219, 229): 1.0, (220, 232): 1.0, (221, 233): 1.0, (222, 236): 1.0, (223, 237): 1.0, (224, 240): 1.0, (225, 241): 1.0, (226, 244): 1.0, (227, 245): 1.0, (228, 248): 1.0, (229, 249): 1.0, (231, 232): 1.0, (230, 233): 1.0, (235, 236): 1.0, (234, 237): 1.0, (239, 240): 1.0, (238, 241): 1.0, (243, 244): 1.0, (242, 245): 1.0, (247, 248): 1.0, (246, 249): 1.0, (250, 281): 1.0, (251, 280): 1.0, (252, 285): 1.0, (253, 284): 1.0, (254, 289): 1.0, (255, 288): 1.0, (256, 293): 1.0, (257, 292): 1.0, (258, 297): 1.0, (259, 296): 1.0, (250, 268): 1.0, (251, 269): 1.0, (252, 260): 1.0, (253, 261): 1.0, (254, 262): 1.0, (255, 263): 1.0, (256, 264): 1.0, (257, 265): 1.0, (258, 266): 1.0, (259, 267): 1.0, (260, 270): 1.0, (261, 271): 1.0, (262, 272): 1.0, (263, 273): 1.0, (264, 274): 1.0, (265, 275): 1.0, (266, 276): 1.0, (267, 277): 1.0, (268, 278): 1.0, (269, 279): 1.0, (270, 282): 1.0, (271, 283): 1.0, (272, 286): 1.0, (273, 287): 1.0, (274, 290): 1.0, (275, 291): 1.0, (276, 294): 1.0, (277, 295): 1.0, (278, 298): 1.0, (279, 299): 1.0, (281, 282): 1.0, (280, 283): 1.0, (285, 286): 1.0, (284, 287): 1.0, (289, 290): 1.0, (288, 291): 1.0, (293, 294): 1.0, (292, 295): 1.0, (297, 298): 1.0, (296, 299): 1.0, (301, 330): 1.0, (300, 331): 1.0, (303, 334): 1.0, (302, 335): 1.0, (305, 338): 1.0, (304, 339): 1.0, (307, 342): 1.0, (306, 343): 1.0, (309, 346): 1.0, (308, 347): 1.0, (301, 319): 1.0, (300, 318): 1.0, (303, 311): 1.0, (302, 310): 1.0, (305, 313): 1.0, (304, 312): 1.0, (307, 315): 1.0, (306, 314): 1.0, (309, 317): 1.0, (308, 316): 1.0, (311, 321): 1.0, (310, 320): 1.0, (313, 323): 1.0, (312, 322): 1.0, (315, 325): 1.0, (314, 324): 1.0, (317, 327): 1.0, (316, 326): 1.0, (319, 329): 1.0, (318, 328): 1.0, (321, 333): 1.0, (320, 332): 1.0, (323, 337): 1.0, (322, 336): 1.0, (325, 341): 1.0, (324, 340): 1.0, (327, 345): 1.0, (326, 344): 1.0, (329, 349): 1.0, (328, 348): 1.0, (330, 333): 1.0, (331, 332): 1.0, (334, 337): 1.0, (335, 336): 1.0, (338, 341): 1.0, (339, 340): 1.0, (342, 345): 1.0, (343, 344): 1.0, (346, 349): 1.0, (347, 348): 1.0, (351, 380): 1.0, (350, 381): 1.0, (353, 384): 1.0, (352, 385): 1.0, (355, 388): 1.0, (354, 389): 1.0, (357, 392): 1.0, (356, 393): 1.0, (359, 396): 1.0, (358, 397): 1.0, (351, 369): 1.0, (350, 368): 1.0, (353, 361): 1.0, (352, 360): 1.0, (355, 363): 1.0, (354, 362): 1.0, (357, 365): 1.0, (356, 364): 1.0, (359, 367): 1.0, (358, 366): 1.0, (361, 371): 1.0, (360, 370): 1.0, (363, 373): 1.0, (362, 372): 1.0, (365, 375): 1.0, (364, 374): 1.0, (367, 377): 1.0, (366, 376): 1.0, (369, 379): 1.0, (368, 378): 1.0, (371, 383): 1.0, (370, 382): 1.0, (373, 387): 1.0, (372, 386): 1.0, (375, 391): 1.0, (374, 390): 1.0, (377, 395): 1.0, (376, 394): 1.0, (379, 399): 1.0, (378, 398): 1.0, (380, 383): 1.0, (381, 382): 1.0, (384, 387): 1.0, (385, 386): 1.0, (388, 391): 1.0, (389, 390): 1.0, (392, 395): 1.0, (393, 394): 1.0, (396, 399): 1.0, (397, 398): 1.0, (408, 409): 1.0, (409, 410): 1.0, (410, 411): 1.0, (411, 412): 1.0, (412, 427): 1.0, (413, 425): 1.0, (414, 422): 1.0, (414, 415): 1.0, (415, 416): 1.0, (416, 417): 1.0, (417, 418): 1.0, (418, 419): 1.0, (419, 420): 1.0, (420, 427): 1.0, (428, 435): 1.0, (435, 436): 1.0, (436, 437): 1.0, (437, 438): 1.0, (438, 439): 1.0, (439, 440): 1.0, (440, 441): 1.0, (433, 441): 1.0, (430, 442): 1.0, (428, 443): 1.0, (443, 444): 1.0, (444, 445): 1.0, (445, 446): 1.0, (446, 447): 1.0, (447, 448): 1.0, (448, 449): 1.0, (429, 449): 1.0, (429, 450): 1.0, (450, 451): 1.0, (451, 452): 1.0, (452, 453): 1.0, (453, 454): 1.0, (454, 455): 1.0, (455, 456): 1.0, (432, 456): 1.0, (430, 457): 1.0, (457, 458): 1.0, (458, 459): 1.0, (459, 460): 1.0, (431, 461): 1.0, (461, 462): 1.0, (462, 463): 1.0, (463, 464): 1.0, (464, 465): 1.0, (465, 466): 1.0, (466, 467): 1.0, (432, 467): 1.0, (468, 469): 1.0, (469, 470): 1.0, (470, 471): 1.0, (471, 472): 1.0, (472, 473): 1.0, (473, 474): 1.0, (475, 476): 1.0, (476, 477): 1.0, (434, 442): 1.0, (407, 408): 1.0, (406, 407): 1.0, (406, 426): 1.0, (405, 426): 1.0, (404, 405): 1.0, (403, 404): 1.0, (402, 403): 1.0, (401, 402): 1.0, (400, 401): 1.0, (400, 478): 1.0, (423, 478): 1.0, (425, 479): 1.0, (479, 480): 1.0, (480, 481): 1.0, (481, 482): 1.0, (424, 483): 1.0, (483, 484): 1.0, (484, 485): 1.0, (485, 486): 1.0, (486, 487): 1.0, (487, 488): 1.0, (488, 489): 1.0, (423, 489): 1.0, (490, 491): 1.0, (491, 492): 1.0, (492, 493): 1.0, (493, 494): 1.0, (494, 495): 1.0, (495, 496): 1.0, (497, 498): 1.0, (498, 499): 1.0, (413, 421): 1.0, (421, 434): 1.0, (413, 442): 1.0, (460, 477): 1.0, (431, 475): 1.0, (433, 474): 1.0, (434, 468): 1.0, (482, 499): 1.0, (424, 497): 1.0, (422, 496): 1.0, (421, 490): 1.0, (500, 503): 1.0, (501, 502): 1.0, (500, 502): 1.0, (504, 507): 1.0, (501, 505): 1.0, (505, 506): 1.0, (504, 506): 1.0, (503, 507): 1.0, (508, 509): 1.0, (508, 510): 1.0, (511, 512): 1.0, (512, 513): 1.0, (511, 514): 1.0, (514, 515): 1.0, (509, 513): 1.0, (510, 515): 1.0, (516, 518): 1.0, (517, 519): 1.0, (518, 520): 1.0, (519, 521): 1.0, (520, 522): 1.0, (521, 523): 1.0, (522, 524): 1.0, (523, 525): 1.0, (524, 526): 1.0, (525, 527): 1.0, (526, 528): 1.0, (527, 529): 1.0, (528, 530): 1.0, (529, 531): 1.0, (516, 530): 1.0, (517, 531): 1.0, (532, 533): 1.0, (533, 534): 1.0, (534, 535): 1.0, (535, 536): 1.0, (536, 537): 1.0, (537, 538): 1.0, (538, 539): 1.0, (532, 539): 1.0, (540, 541): 1.0, (541, 542): 1.0, (542, 543): 1.0, (543, 544): 1.0, (544, 545): 1.0, (545, 546): 1.0, (546, 547): 1.0, (540, 547): 1.0, (548, 549): 1.0, (549, 550): 1.0, (550, 551): 1.0, (551, 552): 1.0, (552, 553): 1.0, (553, 554): 1.0, (554, 555): 1.0, (548, 555): 1.0, (556, 558): 1.0, (557, 573): 1.0, (556, 557): 1.0, (558, 559): 1.0, (558, 560): 1.0, (559, 561): 1.0, (560, 562): 1.0, (561, 563): 1.0, (562, 564): 1.0, (563, 565): 1.0, (564, 565): 1.0, (564, 566): 1.0, (565, 575): 1.0, (566, 567): 1.0, (566, 568): 1.0, (567, 569): 1.0, (568, 570): 1.0, (569, 571): 1.0, (556, 570): 1.0, (557, 571): 1.0, (559, 572): 1.0, (567, 574): 1.0, (572, 575): 1.0, (573, 574): 1.0, (576, 577): 1.0, (578, 579): 1.0, (576, 579): 1.0, (577, 578): 1.0, (572, 576): 1.0, (573, 577): 1.0, (574, 578): 1.0, (575, 579): 1.0, (580, 581): 1.0, (581, 582): 1.0, (582, 583): 1.0, (583, 584): 1.0, (584, 585): 1.0, (585, 586): 1.0, (586, 587): 1.0, (580, 587): 1.0, (588, 589): 1.0, (589, 590): 1.0, (590, 591): 1.0, (591, 592): 1.0, (592, 593): 1.0, (593, 594): 1.0, (594, 595): 1.0, (588, 595): 1.0}
me_wheel.attributes.new('crease_edge', 'FLOAT', 'EDGE').data.foreach_set('value', [_k.get((min(e.vertices), max(e.vertices)), 0.0) for e in me_wheel.edges])
me_wheel.materials.append(mat_cyc_white)
me_wheel.materials.append(mat_cyc_latun)
me_wheel.use_remesh_preserve_volume = False
me_wheel.use_remesh_preserve_attributes = False
me_wheel.use_mirror_vertex_groups = False
me_wheel.update()

# ---- objects
ob_wheel = bpy.data.objects.new('wheel', me_wheel)
ob_materials = bpy.data.objects.new('__materials__', None)

# ---- transforms, parenting, visibility, modifiers, constraints
ob_wheel.location = (0.0, 0.0, 0.0)
ob_wheel.lineart.crease_threshold = 0.0
_m = ob_wheel.modifiers.new('Subsurf', 'SUBSURF')
_m.uv_smooth = 'PRESERVE_CORNERS'
_m.levels = 3
_m.render_levels = 3
_m.show_only_control_edges = False
ob_materials.location = (0.0, 0.0, 0.0)

# ---- collection membership
col_collection_1.objects.link(ob_wheel)
col_collection_20.objects.link(ob_materials)

# ---- scene / render settings (as saved in the file)
scene.frame_start = 1; scene.frame_end = 250; scene.frame_set(1)
scene.render.engine = 'CYCLES'
scene.render.image_settings.color_mode = 'RGB'
scene.render.image_settings.compression = 90
scene.render.resolution_x = 1680
scene.render.resolution_y = 1050
scene.render.dither_intensity = 0.0
scene.render.bake_margin = 2
scene.render.bake_bias = 0.0
scene.cycles.use_denoising = False
scene.cycles.samples = 350
scene.cycles.sampling_pattern = 'TABULATED_SOBOL'
scene.cycles.light_sampling_threshold = 0.0
scene.cycles.use_adaptive_sampling = False
scene.cycles.use_light_tree = False
scene.cycles.blur_glossy = 0.0
scene.cycles.volume_bounces = 1
scene.cycles.pixel_filter_type = 'GAUSSIAN'
scene.cycles.sample_clamp_indirect = 0.0
scene.view_settings.view_transform = 'Standard'
scene.unit_settings.scale_length = 0.1
bpy.context.view_layer.update()

# ---- added for rendering (the .blend has no active camera): camera
cam_auto = bpy.data.cameras.new('AutoCamera')
cam_auto.lens = 50.0
cam_auto.sensor_width = 36.0
cam_auto.clip_end = 1545.94
ob_auto_camera = bpy.data.objects.new('AutoCamera', cam_auto)
scene.collection.objects.link(ob_auto_camera)
ob_auto_camera.location = (88.0881, -127.498, 70.5888)
ob_auto_camera.rotation_euler = (1.09748, -7.21219e-08, 0.694738)
scene.camera = ob_auto_camera
bpy.context.view_layer.update()

